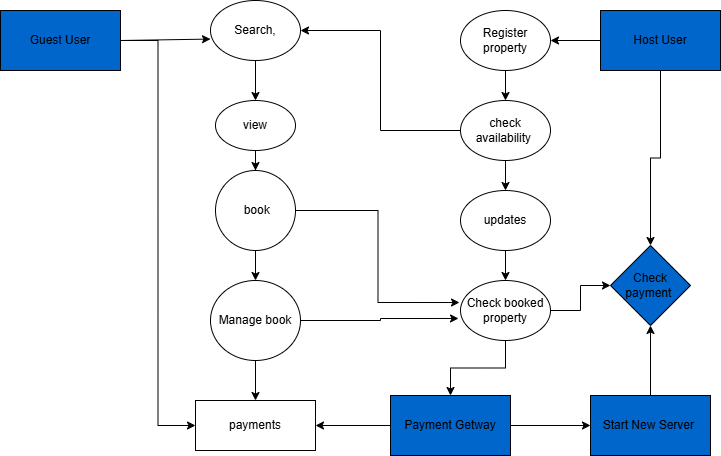

The diagram above was exported from draw.io. Its source (the exported page's mxGraphModel, read from the mxfile embedded in the PNG):
<mxGraphModel dx="872" dy="455" grid="1" gridSize="10" guides="1" tooltips="1" connect="1" arrows="1" fold="1" page="1" pageScale="1" pageWidth="850" pageHeight="1100" math="0" shadow="0">
  <root>
    <mxCell id="0" />
    <mxCell id="1" parent="0" />
    <mxCell id="Vq0FNJburfJOkzGwuzhn-30" style="edgeStyle=orthogonalEdgeStyle;rounded=0;orthogonalLoop=1;jettySize=auto;html=1;entryX=0;entryY=0.5;entryDx=0;entryDy=0;" edge="1" parent="1" source="Vq0FNJburfJOkzGwuzhn-1" target="Vq0FNJburfJOkzGwuzhn-13">
      <mxGeometry relative="1" as="geometry" />
    </mxCell>
    <mxCell id="Vq0FNJburfJOkzGwuzhn-1" value="Guest User" style="rounded=0;whiteSpace=wrap;html=1;fillColor=#0066CC;" vertex="1" parent="1">
      <mxGeometry x="90" y="40" width="120" height="60" as="geometry" />
    </mxCell>
    <mxCell id="Vq0FNJburfJOkzGwuzhn-21" value="" style="edgeStyle=orthogonalEdgeStyle;rounded=0;orthogonalLoop=1;jettySize=auto;html=1;" edge="1" parent="1" source="Vq0FNJburfJOkzGwuzhn-2" target="Vq0FNJburfJOkzGwuzhn-16">
      <mxGeometry relative="1" as="geometry" />
    </mxCell>
    <mxCell id="Vq0FNJburfJOkzGwuzhn-33" style="edgeStyle=orthogonalEdgeStyle;rounded=0;orthogonalLoop=1;jettySize=auto;html=1;entryX=0.5;entryY=0;entryDx=0;entryDy=0;" edge="1" parent="1" source="Vq0FNJburfJOkzGwuzhn-2" target="Vq0FNJburfJOkzGwuzhn-31">
      <mxGeometry relative="1" as="geometry" />
    </mxCell>
    <mxCell id="Vq0FNJburfJOkzGwuzhn-2" value="Host User" style="rounded=0;whiteSpace=wrap;html=1;fillColor=#0066CC;" vertex="1" parent="1">
      <mxGeometry x="690" y="40" width="120" height="60" as="geometry" />
    </mxCell>
    <mxCell id="Vq0FNJburfJOkzGwuzhn-15" value="" style="edgeStyle=orthogonalEdgeStyle;rounded=0;orthogonalLoop=1;jettySize=auto;html=1;" edge="1" parent="1" source="Vq0FNJburfJOkzGwuzhn-3" target="Vq0FNJburfJOkzGwuzhn-13">
      <mxGeometry relative="1" as="geometry" />
    </mxCell>
    <mxCell id="Vq0FNJburfJOkzGwuzhn-23" value="" style="edgeStyle=orthogonalEdgeStyle;rounded=0;orthogonalLoop=1;jettySize=auto;html=1;" edge="1" parent="1" source="Vq0FNJburfJOkzGwuzhn-3" target="Vq0FNJburfJOkzGwuzhn-22">
      <mxGeometry relative="1" as="geometry" />
    </mxCell>
    <mxCell id="Vq0FNJburfJOkzGwuzhn-3" value="Payment Getway" style="rounded=0;whiteSpace=wrap;html=1;fillColor=#0066CC;" vertex="1" parent="1">
      <mxGeometry x="480" y="425" width="120" height="60" as="geometry" />
    </mxCell>
    <mxCell id="Vq0FNJburfJOkzGwuzhn-8" value="" style="edgeStyle=orthogonalEdgeStyle;rounded=0;orthogonalLoop=1;jettySize=auto;html=1;" edge="1" parent="1" source="Vq0FNJburfJOkzGwuzhn-4" target="Vq0FNJburfJOkzGwuzhn-7">
      <mxGeometry relative="1" as="geometry" />
    </mxCell>
    <mxCell id="Vq0FNJburfJOkzGwuzhn-4" value="Search," style="ellipse;whiteSpace=wrap;html=1;" vertex="1" parent="1">
      <mxGeometry x="300" y="30" width="90" height="60" as="geometry" />
    </mxCell>
    <mxCell id="Vq0FNJburfJOkzGwuzhn-6" value="" style="endArrow=classic;html=1;rounded=0;entryX=0;entryY=0.643;entryDx=0;entryDy=0;entryPerimeter=0;exitX=1;exitY=0.5;exitDx=0;exitDy=0;" edge="1" parent="1" source="Vq0FNJburfJOkzGwuzhn-1" target="Vq0FNJburfJOkzGwuzhn-4">
      <mxGeometry width="50" height="50" relative="1" as="geometry">
        <mxPoint x="210" y="85" as="sourcePoint" />
        <mxPoint x="260" y="35" as="targetPoint" />
      </mxGeometry>
    </mxCell>
    <mxCell id="Vq0FNJburfJOkzGwuzhn-10" value="" style="edgeStyle=orthogonalEdgeStyle;rounded=0;orthogonalLoop=1;jettySize=auto;html=1;" edge="1" parent="1" source="Vq0FNJburfJOkzGwuzhn-7" target="Vq0FNJburfJOkzGwuzhn-9">
      <mxGeometry relative="1" as="geometry" />
    </mxCell>
    <mxCell id="Vq0FNJburfJOkzGwuzhn-7" value="view" style="ellipse;whiteSpace=wrap;html=1;" vertex="1" parent="1">
      <mxGeometry x="305" y="130" width="80" height="50" as="geometry" />
    </mxCell>
    <mxCell id="Vq0FNJburfJOkzGwuzhn-12" value="" style="edgeStyle=orthogonalEdgeStyle;rounded=0;orthogonalLoop=1;jettySize=auto;html=1;" edge="1" parent="1" source="Vq0FNJburfJOkzGwuzhn-9" target="Vq0FNJburfJOkzGwuzhn-11">
      <mxGeometry relative="1" as="geometry" />
    </mxCell>
    <mxCell id="Vq0FNJburfJOkzGwuzhn-9" value="&amp;nbsp;book" style="ellipse;whiteSpace=wrap;html=1;" vertex="1" parent="1">
      <mxGeometry x="305" y="200" width="80" height="80" as="geometry" />
    </mxCell>
    <mxCell id="Vq0FNJburfJOkzGwuzhn-14" value="" style="edgeStyle=orthogonalEdgeStyle;rounded=0;orthogonalLoop=1;jettySize=auto;html=1;" edge="1" parent="1" source="Vq0FNJburfJOkzGwuzhn-11" target="Vq0FNJburfJOkzGwuzhn-13">
      <mxGeometry relative="1" as="geometry" />
    </mxCell>
    <mxCell id="Vq0FNJburfJOkzGwuzhn-11" value="Manage book" style="ellipse;whiteSpace=wrap;html=1;" vertex="1" parent="1">
      <mxGeometry x="300" y="310" width="90" height="80" as="geometry" />
    </mxCell>
    <mxCell id="Vq0FNJburfJOkzGwuzhn-13" value="payments" style="whiteSpace=wrap;html=1;" vertex="1" parent="1">
      <mxGeometry x="285" y="430" width="120" height="50" as="geometry" />
    </mxCell>
    <mxCell id="Vq0FNJburfJOkzGwuzhn-18" value="" style="edgeStyle=orthogonalEdgeStyle;rounded=0;orthogonalLoop=1;jettySize=auto;html=1;" edge="1" parent="1" source="Vq0FNJburfJOkzGwuzhn-16" target="Vq0FNJburfJOkzGwuzhn-17">
      <mxGeometry relative="1" as="geometry" />
    </mxCell>
    <mxCell id="Vq0FNJburfJOkzGwuzhn-27" style="edgeStyle=orthogonalEdgeStyle;rounded=0;orthogonalLoop=1;jettySize=auto;html=1;entryX=1;entryY=0.5;entryDx=0;entryDy=0;" edge="1" parent="1" source="Vq0FNJburfJOkzGwuzhn-17" target="Vq0FNJburfJOkzGwuzhn-4">
      <mxGeometry relative="1" as="geometry" />
    </mxCell>
    <mxCell id="Vq0FNJburfJOkzGwuzhn-16" value="Register property" style="ellipse;whiteSpace=wrap;html=1;" vertex="1" parent="1">
      <mxGeometry x="550" y="40" width="90" height="60" as="geometry" />
    </mxCell>
    <mxCell id="Vq0FNJburfJOkzGwuzhn-20" value="" style="edgeStyle=orthogonalEdgeStyle;rounded=0;orthogonalLoop=1;jettySize=auto;html=1;" edge="1" parent="1" source="Vq0FNJburfJOkzGwuzhn-17" target="Vq0FNJburfJOkzGwuzhn-19">
      <mxGeometry relative="1" as="geometry" />
    </mxCell>
    <mxCell id="Vq0FNJburfJOkzGwuzhn-17" value="check availability&amp;nbsp;" style="ellipse;whiteSpace=wrap;html=1;" vertex="1" parent="1">
      <mxGeometry x="550" y="130" width="90" height="60" as="geometry" />
    </mxCell>
    <mxCell id="Vq0FNJburfJOkzGwuzhn-25" value="" style="edgeStyle=orthogonalEdgeStyle;rounded=0;orthogonalLoop=1;jettySize=auto;html=1;" edge="1" parent="1" source="Vq0FNJburfJOkzGwuzhn-19" target="Vq0FNJburfJOkzGwuzhn-24">
      <mxGeometry relative="1" as="geometry" />
    </mxCell>
    <mxCell id="Vq0FNJburfJOkzGwuzhn-19" value="updates" style="ellipse;whiteSpace=wrap;html=1;" vertex="1" parent="1">
      <mxGeometry x="550" y="220" width="90" height="60" as="geometry" />
    </mxCell>
    <mxCell id="Vq0FNJburfJOkzGwuzhn-32" value="" style="edgeStyle=orthogonalEdgeStyle;rounded=0;orthogonalLoop=1;jettySize=auto;html=1;" edge="1" parent="1" source="Vq0FNJburfJOkzGwuzhn-22" target="Vq0FNJburfJOkzGwuzhn-31">
      <mxGeometry relative="1" as="geometry" />
    </mxCell>
    <mxCell id="Vq0FNJburfJOkzGwuzhn-22" value="Start New Server&amp;nbsp;" style="rounded=0;whiteSpace=wrap;html=1;fillColor=#0066CC;" vertex="1" parent="1">
      <mxGeometry x="680" y="425" width="120" height="60" as="geometry" />
    </mxCell>
    <mxCell id="Vq0FNJburfJOkzGwuzhn-26" style="edgeStyle=orthogonalEdgeStyle;rounded=0;orthogonalLoop=1;jettySize=auto;html=1;entryX=0.5;entryY=0;entryDx=0;entryDy=0;" edge="1" parent="1" source="Vq0FNJburfJOkzGwuzhn-24" target="Vq0FNJburfJOkzGwuzhn-3">
      <mxGeometry relative="1" as="geometry" />
    </mxCell>
    <mxCell id="Vq0FNJburfJOkzGwuzhn-34" style="edgeStyle=orthogonalEdgeStyle;rounded=0;orthogonalLoop=1;jettySize=auto;html=1;entryX=0;entryY=0.5;entryDx=0;entryDy=0;" edge="1" parent="1" source="Vq0FNJburfJOkzGwuzhn-24" target="Vq0FNJburfJOkzGwuzhn-31">
      <mxGeometry relative="1" as="geometry" />
    </mxCell>
    <mxCell id="Vq0FNJburfJOkzGwuzhn-24" value="Check booked property" style="ellipse;whiteSpace=wrap;html=1;" vertex="1" parent="1">
      <mxGeometry x="550" y="310" width="90" height="60" as="geometry" />
    </mxCell>
    <mxCell id="Vq0FNJburfJOkzGwuzhn-28" style="edgeStyle=orthogonalEdgeStyle;rounded=0;orthogonalLoop=1;jettySize=auto;html=1;entryX=-0.022;entryY=0.633;entryDx=0;entryDy=0;entryPerimeter=0;" edge="1" parent="1" source="Vq0FNJburfJOkzGwuzhn-11" target="Vq0FNJburfJOkzGwuzhn-24">
      <mxGeometry relative="1" as="geometry" />
    </mxCell>
    <mxCell id="Vq0FNJburfJOkzGwuzhn-29" style="edgeStyle=orthogonalEdgeStyle;rounded=0;orthogonalLoop=1;jettySize=auto;html=1;entryX=-0.011;entryY=0.367;entryDx=0;entryDy=0;entryPerimeter=0;" edge="1" parent="1" source="Vq0FNJburfJOkzGwuzhn-9" target="Vq0FNJburfJOkzGwuzhn-24">
      <mxGeometry relative="1" as="geometry" />
    </mxCell>
    <mxCell id="Vq0FNJburfJOkzGwuzhn-31" value="Check payment&amp;nbsp;" style="rhombus;whiteSpace=wrap;html=1;fillColor=#0066CC;rounded=0;" vertex="1" parent="1">
      <mxGeometry x="700" y="275" width="80" height="80" as="geometry" />
    </mxCell>
  </root>
</mxGraphModel>